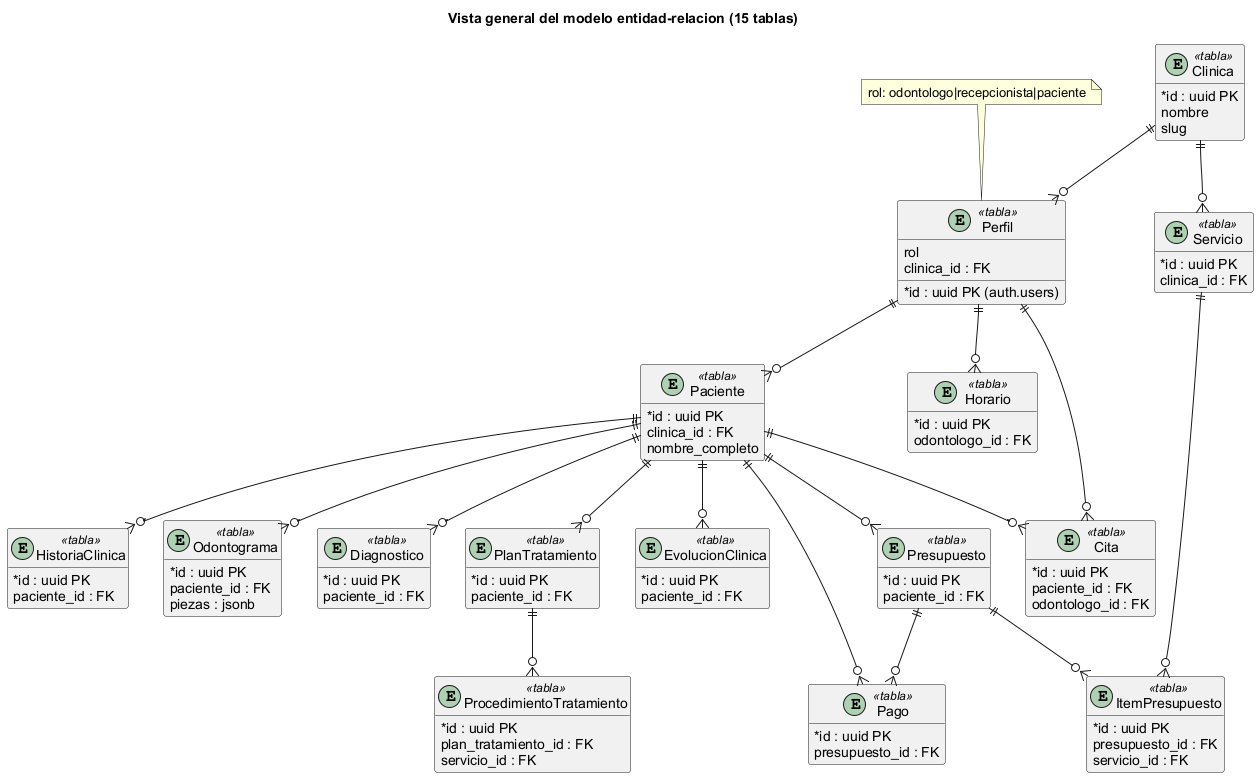

The diagram above was rendered by PlantUML. Its source (embedded in the PNG):
@startuml er_general
skinparam shadowing false
skinparam classAttributeIconSize 0
skinparam defaultFontName Arial
hide empty members

title Vista general del modelo entidad-relacion (15 tablas)

' Entidades con <<tabla>> para diferenciar del diagrama de clases
entity Clinica <<tabla>> {
  * id : uuid PK
  nombre
  slug
}

entity Perfil <<tabla>> {
  * id : uuid PK (auth.users)
  rol
  clinica_id : FK
}

entity Paciente <<tabla>> {
  * id : uuid PK
  clinica_id : FK
  nombre_completo
}

entity HistoriaClinica <<tabla>> {
  * id : uuid PK
  paciente_id : FK
}

entity Odontograma <<tabla>> {
  * id : uuid PK
  paciente_id : FK
  piezas : jsonb
}

entity Diagnostico <<tabla>> {
  * id : uuid PK
  paciente_id : FK
}

entity PlanTratamiento <<tabla>> {
  * id : uuid PK
  paciente_id : FK
}

entity ProcedimientoTratamiento <<tabla>> {
  * id : uuid PK
  plan_tratamiento_id : FK
  servicio_id : FK
}

entity EvolucionClinica <<tabla>> {
  * id : uuid PK
  paciente_id : FK
}

entity Horario <<tabla>> {
  * id : uuid PK
  odontologo_id : FK
}

entity Cita <<tabla>> {
  * id : uuid PK
  paciente_id : FK
  odontologo_id : FK
}

entity Servicio <<tabla>> {
  * id : uuid PK
  clinica_id : FK
}

entity Presupuesto <<tabla>> {
  * id : uuid PK
  paciente_id : FK
}

entity ItemPresupuesto <<tabla>> {
  * id : uuid PK
  presupuesto_id : FK
  servicio_id : FK
}

entity Pago <<tabla>> {
  * id : uuid PK
  presupuesto_id : FK
}

Clinica ||--o{ Perfil
Clinica ||--o{ Servicio
Perfil ||--o{ Paciente
Paciente ||--o{ HistoriaClinica
Paciente ||--o{ Odontograma
Paciente ||--o{ Diagnostico
Paciente ||--o{ PlanTratamiento
PlanTratamiento ||--o{ ProcedimientoTratamiento
Paciente ||--o{ EvolucionClinica
Perfil ||--o{ Horario
Paciente ||--o{ Cita
Perfil ||--o{ Cita
Paciente ||--o{ Presupuesto
Presupuesto ||--o{ ItemPresupuesto
Paciente ||--o{ Pago
Presupuesto ||--o{ Pago
Servicio ||--o{ ItemPresupuesto
Note top of Perfil: rol: odontologo|recepcionista|paciente
@enduml